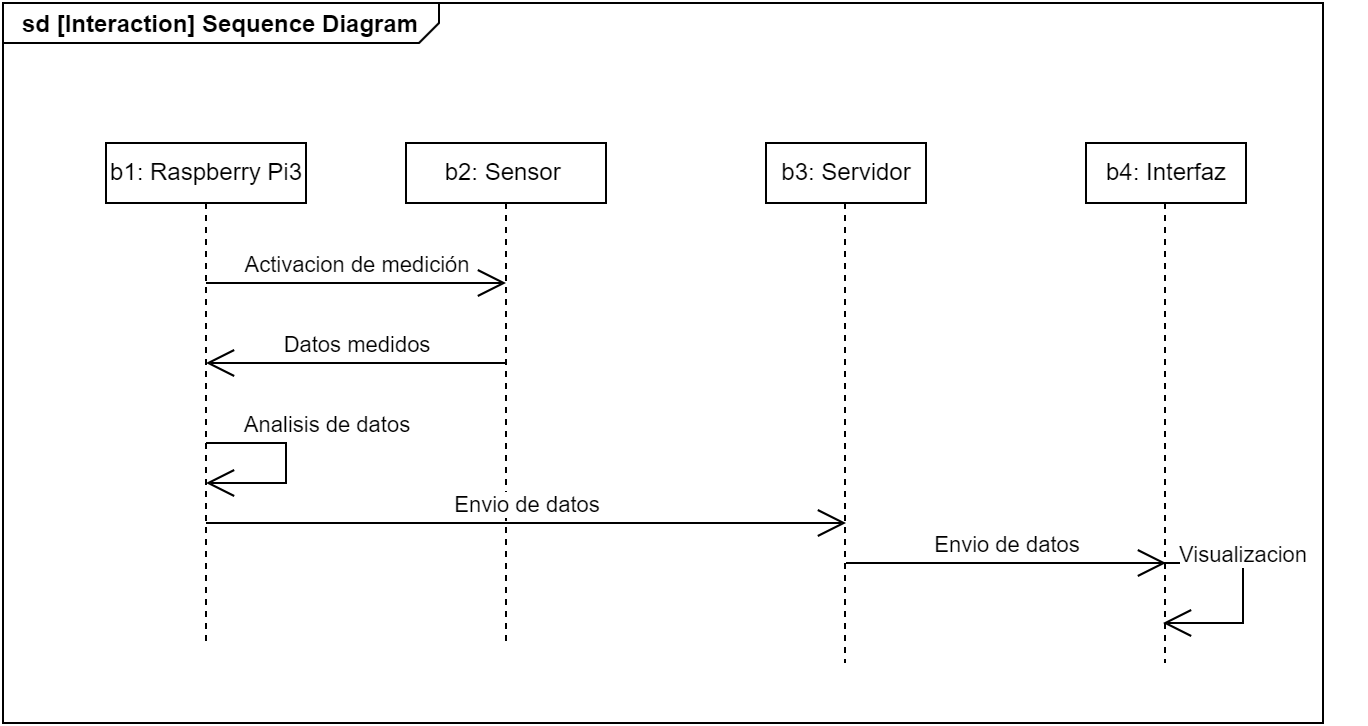

The diagram above was exported from draw.io. Its source (the exported page's mxGraphModel, read from the mxfile embedded in the PNG):
<mxGraphModel dx="1434" dy="764" grid="1" gridSize="10" guides="1" tooltips="1" connect="1" arrows="1" fold="1" page="1" pageScale="1.5" pageWidth="1169" pageHeight="826" background="none" math="0" shadow="0">
  <root>
    <mxCell id="0" style=";html=1;" />
    <mxCell id="1" style=";html=1;" parent="0" />
    <mxCell id="Xsafiu_RJ6dyyTzxHeB7-1" value="&lt;p style=&quot;margin:0px;margin-top:4px;margin-left:10px;text-align:left;&quot;&gt;&lt;b&gt;sd&amp;nbsp;[Interaction] Sequence Diagram&amp;nbsp; &amp;nbsp;&amp;nbsp;&lt;/b&gt;&lt;/p&gt;" style="html=1;shape=mxgraph.sysml.package;labelX=218;html=1;overflow=fill;strokeWidth=1;recursiveResize=0;" parent="1" vertex="1">
      <mxGeometry x="610" y="180" width="660" height="360" as="geometry" />
    </mxCell>
    <mxCell id="Xsafiu_RJ6dyyTzxHeB7-4" value="b3: Servidor" style="strokeColor=inherit;fillColor=inherit;gradientColor=inherit;shape=rect;html=1;whiteSpace=wrap;align=center;" parent="Xsafiu_RJ6dyyTzxHeB7-1" vertex="1">
      <mxGeometry x="381.5" y="70" width="80" height="30" as="geometry" />
    </mxCell>
    <mxCell id="Xsafiu_RJ6dyyTzxHeB7-16" value="b1: Raspberry Pi3" style="shape=rect;html=1;whiteSpace=wrap;align=center;" parent="Xsafiu_RJ6dyyTzxHeB7-1" vertex="1">
      <mxGeometry x="51.5" y="70" width="100" height="30" as="geometry" />
    </mxCell>
    <mxCell id="Xsafiu_RJ6dyyTzxHeB7-17" value="b2: Sensor&amp;nbsp;" style="shape=rect;html=1;whiteSpace=wrap;align=center;" parent="Xsafiu_RJ6dyyTzxHeB7-1" vertex="1">
      <mxGeometry x="201.5" y="70" width="100" height="30" as="geometry" />
    </mxCell>
    <mxCell id="Xsafiu_RJ6dyyTzxHeB7-18" value="" style="edgeStyle=none;dashed=1;html=1;endArrow=none;rounded=0;" parent="Xsafiu_RJ6dyyTzxHeB7-1" source="Xsafiu_RJ6dyyTzxHeB7-16" edge="1">
      <mxGeometry relative="1" as="geometry">
        <mxPoint x="101.5" y="320" as="targetPoint" />
      </mxGeometry>
    </mxCell>
    <mxCell id="Xsafiu_RJ6dyyTzxHeB7-19" value="" style="edgeStyle=none;dashed=1;html=1;endArrow=none;rounded=0;" parent="Xsafiu_RJ6dyyTzxHeB7-1" source="Xsafiu_RJ6dyyTzxHeB7-17" edge="1">
      <mxGeometry relative="1" as="geometry">
        <mxPoint x="251.5" y="320" as="targetPoint" />
      </mxGeometry>
    </mxCell>
    <mxCell id="Xsafiu_RJ6dyyTzxHeB7-20" value="Activacion de medición" style="edgeStyle=none;html=1;endArrow=open;verticalAlign=bottom;endSize=12;rounded=0;" parent="Xsafiu_RJ6dyyTzxHeB7-1" edge="1">
      <mxGeometry relative="1" as="geometry">
        <mxPoint x="101.5" y="140" as="sourcePoint" />
        <mxPoint x="251.5" y="140" as="targetPoint" />
      </mxGeometry>
    </mxCell>
    <mxCell id="Xsafiu_RJ6dyyTzxHeB7-23" value="Datos medidos" style="edgeStyle=none;html=1;endArrow=open;verticalAlign=bottom;endSize=12;rounded=0;" parent="Xsafiu_RJ6dyyTzxHeB7-1" edge="1">
      <mxGeometry relative="1" as="geometry">
        <mxPoint x="251.5" y="180" as="sourcePoint" />
        <mxPoint x="101.5" y="180" as="targetPoint" />
        <Array as="points">
          <mxPoint x="181.5" y="180" />
        </Array>
      </mxGeometry>
    </mxCell>
    <mxCell id="Xsafiu_RJ6dyyTzxHeB7-24" value="Analisis de datos" style="edgeStyle=none;html=1;endArrow=open;verticalAlign=bottom;endSize=12;rounded=0;" parent="Xsafiu_RJ6dyyTzxHeB7-1" edge="1">
      <mxGeometry x="-0.2" y="20" relative="1" as="geometry">
        <mxPoint x="101.5" y="220" as="sourcePoint" />
        <mxPoint x="101.5" y="240" as="targetPoint" />
        <Array as="points">
          <mxPoint x="141.5" y="220" />
          <mxPoint x="141.5" y="240" />
          <mxPoint x="121.5" y="240" />
        </Array>
        <mxPoint as="offset" />
      </mxGeometry>
    </mxCell>
    <mxCell id="Xsafiu_RJ6dyyTzxHeB7-25" value="" style="strokeColor=inherit;fillColor=inherit;gradientColor=inherit;endArrow=none;html=1;edgeStyle=none;dashed=1;rounded=0;" parent="Xsafiu_RJ6dyyTzxHeB7-1" edge="1">
      <mxGeometry relative="1" as="geometry">
        <mxPoint x="421" y="330" as="targetPoint" />
        <mxPoint x="421" y="100" as="sourcePoint" />
      </mxGeometry>
    </mxCell>
    <mxCell id="Xsafiu_RJ6dyyTzxHeB7-26" value="Envio de datos" style="edgeStyle=none;html=1;endArrow=open;verticalAlign=bottom;endSize=12;rounded=0;" parent="Xsafiu_RJ6dyyTzxHeB7-1" edge="1">
      <mxGeometry relative="1" as="geometry">
        <mxPoint x="101.5" y="260" as="sourcePoint" />
        <mxPoint x="421.5" y="260" as="targetPoint" />
      </mxGeometry>
    </mxCell>
    <mxCell id="Xsafiu_RJ6dyyTzxHeB7-27" value="b4: Interfaz" style="strokeColor=inherit;fillColor=inherit;gradientColor=inherit;shape=rect;html=1;whiteSpace=wrap;align=center;" parent="Xsafiu_RJ6dyyTzxHeB7-1" vertex="1">
      <mxGeometry x="541.5" y="70" width="80" height="30" as="geometry" />
    </mxCell>
    <mxCell id="Xsafiu_RJ6dyyTzxHeB7-28" value="" style="strokeColor=inherit;fillColor=inherit;gradientColor=inherit;endArrow=none;html=1;edgeStyle=none;dashed=1;rounded=0;" parent="Xsafiu_RJ6dyyTzxHeB7-1" edge="1">
      <mxGeometry relative="1" as="geometry">
        <mxPoint x="581" y="330" as="targetPoint" />
        <mxPoint x="581" y="100" as="sourcePoint" />
      </mxGeometry>
    </mxCell>
    <mxCell id="Xsafiu_RJ6dyyTzxHeB7-32" value="Envio de datos" style="edgeStyle=none;html=1;endArrow=open;verticalAlign=bottom;endSize=12;rounded=0;" parent="Xsafiu_RJ6dyyTzxHeB7-1" edge="1">
      <mxGeometry relative="1" as="geometry">
        <mxPoint x="421.5" y="280" as="sourcePoint" />
        <mxPoint x="581.5" y="280" as="targetPoint" />
      </mxGeometry>
    </mxCell>
    <mxCell id="Xsafiu_RJ6dyyTzxHeB7-8" value="" style="strokeColor=inherit;fillColor=inherit;gradientColor=inherit;endArrow=none;html=1;edgeStyle=none;dashed=1;rounded=0;" parent="1" source="Xsafiu_RJ6dyyTzxHeB7-1" target="Xsafiu_RJ6dyyTzxHeB7-1" edge="1">
      <mxGeometry relative="1" as="geometry">
        <mxPoint x="630" y="590" as="targetPoint" />
      </mxGeometry>
    </mxCell>
    <mxCell id="Xsafiu_RJ6dyyTzxHeB7-35" value="Visualizacion" style="edgeStyle=none;html=1;endArrow=open;verticalAlign=bottom;endSize=12;rounded=0;" parent="1" edge="1">
      <mxGeometry x="-0.1823" relative="1" as="geometry">
        <mxPoint x="1190" y="460" as="sourcePoint" />
        <mxPoint x="1190" y="490" as="targetPoint" />
        <Array as="points">
          <mxPoint x="1230" y="460" />
          <mxPoint x="1230" y="480" />
          <mxPoint x="1230" y="490" />
        </Array>
        <mxPoint as="offset" />
      </mxGeometry>
    </mxCell>
  </root>
</mxGraphModel>